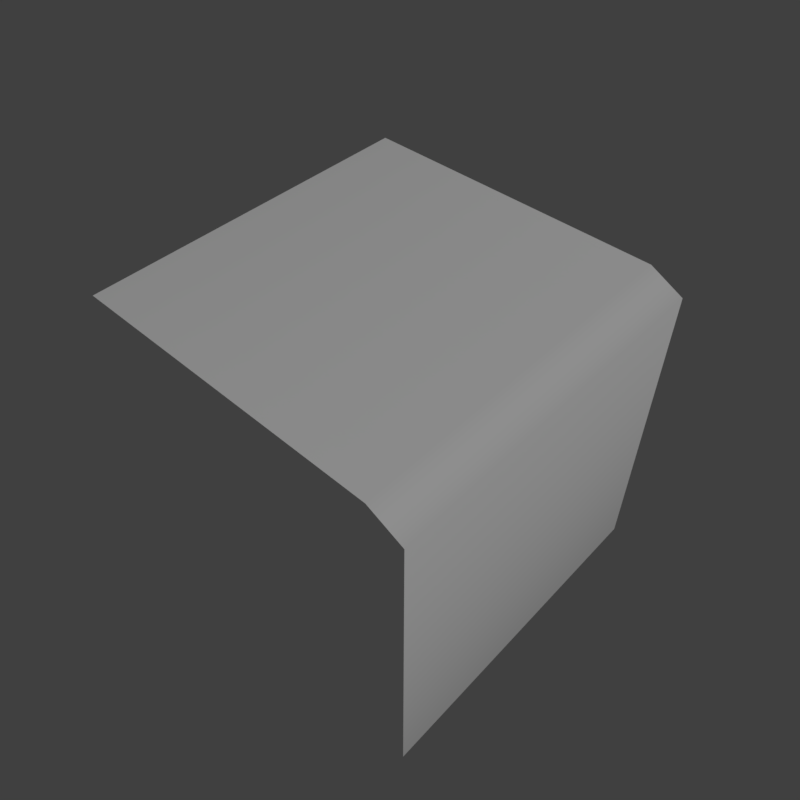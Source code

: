 # Source: grass_side.blend  (saved by Blender 2.79.0; exported with 4.5.12 LTS)
import bpy
from mathutils import Matrix  # noqa: F401  (used for matrix-valued properties, if any)

bpy.ops.wm.read_factory_settings(use_empty=True)
scene = bpy.context.scene
scene.name = 'Scene'

# ---- collections
col_collection_1 = bpy.data.collections.new('Collection 1'); scene.collection.children.link(col_collection_1)

# ---- materials (node trees are filled in below, after node groups)
mat_grass = bpy.data.materials.new('grass')
mat_grass.alpha_threshold = 0.0
mat_grass.use_transparent_shadow = False
mat_grass.roughness = 0.5
mat_grass.specular_intensity = 0.0

# ---- material node trees

# ---- world
world_world = bpy.data.worlds.new('World'); scene.world = world_world
world_world.color = (0.05088, 0.05088, 0.05088)
world_world.use_sun_shadow = False
world_world.sun_shadow_jitter_overblur = 0.0
world_world.cycles.sampling_method = 'MANUAL'

# ---- cameras
cam_camera = bpy.data.cameras.new('Camera')
cam_camera.clip_end = 100.0
cam_camera.lens = 35.0
cam_camera.sensor_width = 32.0
cam_camera.sensor_height = 18.0
cam_camera.display_size = 2.0
cam_camera.dof.focus_distance = 0.0
cam_camera.dof.aperture_fstop = 128.0
cam_camera.dof.aperture_blades = 6

# ---- lights
light_hemi = bpy.data.lights.new('Hemi', 'SUN')
light_hemi.transmission_factor = 0.0
light_hemi.angle = 0.1993
light_hemi.energy = 1.0
light_hemi.shadow_buffer_clip_start = 0.5
light_hemi.shadow_soft_size = 0.1
light_hemi.shadow_cascade_max_distance = 1000.0

# ---- meshes
me_grassside = bpy.data.meshes.new('GrassSide')
me_grassside.from_pydata([(0.8, -1.0, -8.941e-08), (0.8, 1.0, -8.941e-08), (1.0, -1.0, -2.0), (1.0, 1.0, -2.0), (-1.0, -1.0, -8.941e-08), (-1.0, 1.0, -8.941e-08), (1.0, -1.0, -0.1), (1.0, 1.0, -0.1)], [], [(6, 7, 1, 0), (1, 5, 4, 0), (6, 2, 3, 7)])
me_grassside.polygons.foreach_set('use_smooth', [True] * 3)
_uv = me_grassside.uv_layers.new(name='UVMap')
_uv.uv.foreach_set('vector', [0.25, 0.004883, 0.75, 0.004883, 0.75, 0.05, 0.25, 0.05, 0.5, 0.55, 0.5, 1.0, 0.0, 1.0, 0.0, 0.55, 0.5125, 0.9875, 0.5125, 0.5125, 0.9875, 0.5125, 0.9875, 0.9875])
me_grassside.materials.append(mat_grass)
me_grassside.use_remesh_preserve_volume = False
me_grassside.use_remesh_preserve_attributes = False
me_grassside.use_mirror_vertex_groups = False
me_grassside.use_paint_bone_selection = False
me_grassside.use_paint_mask = True
me_grassside.update()
me_grasssidecollider = bpy.data.meshes.new('GrassSideCollider')
me_grasssidecollider.from_pydata([(1.0, -1.0, -2.0), (1.0, 1.0, -2.0), (-1.0, -1.0, -8.941e-08), (-1.0, 1.0, -8.941e-08), (1.0, -1.0, 0.0), (1.0, 1.0, 0.0)], [], [(4, 0, 1, 5), (5, 3, 2, 4)])
me_grasssidecollider.polygons.foreach_set('use_smooth', [True] * 2)
_uv = me_grasssidecollider.uv_layers.new(name='UVMap')
_uv.uv.foreach_set('vector', [0.3094, 0.01156, 0.3095, 0.01983, 0.3095, 0.01983, 0.3094, 0.01156, 0.3333, 0.0124, 0.3333, 0.3333, 0.6667, 0.3333, 0.6667, 0.0124])
me_grasssidecollider.use_remesh_preserve_volume = False
me_grasssidecollider.use_remesh_preserve_attributes = False
me_grasssidecollider.use_mirror_vertex_groups = False
me_grasssidecollider.use_paint_bone_selection = False
me_grasssidecollider.use_paint_mask = True
me_grasssidecollider.update()

# ---- objects
ob_camera = bpy.data.objects.new('Camera', cam_camera)
ob_hemi = bpy.data.objects.new('Hemi', light_hemi)
ob_grassside = bpy.data.objects.new('GrassSide', me_grassside)
ob_grasssidecollider__colonly = bpy.data.objects.new('GrassSideCollider -colonly', me_grasssidecollider)

# ---- transforms, parenting, visibility, modifiers, constraints
ob_camera.location = (2.259, -2.378, 2.613)
ob_camera.rotation_euler = (0.7716, -2.034e-06, 0.7491)
ob_camera.hide_viewport = True
ob_camera.lineart.crease_threshold = 0.0
ob_hemi.location = (0.0, 0.0, 0.0)
ob_hemi.rotation_euler = (-0.588, 0.4478, -0.281)
ob_hemi.hide_viewport = True
ob_hemi.lineart.crease_threshold = 0.0
ob_grassside.location = (0.0, 0.0, 0.0)
ob_grassside.lineart.crease_threshold = 0.0
ob_grasssidecollider__colonly.parent = ob_grassside
ob_grasssidecollider__colonly.location = (0.0, 0.0, 0.0)
ob_grasssidecollider__colonly.hide_render = True
ob_grasssidecollider__colonly.display_type = 'WIRE'
ob_grasssidecollider__colonly.show_wire = True
ob_grasssidecollider__colonly.show_all_edges = True
ob_grasssidecollider__colonly.lineart.crease_threshold = 0.0

# ---- collection membership
col_collection_1.objects.link(ob_camera)
col_collection_1.objects.link(ob_hemi)
col_collection_1.objects.link(ob_grassside)
col_collection_1.objects.link(ob_grasssidecollider__colonly)

# ---- scene / render settings (as saved in the file)
scene.camera = ob_camera
scene.frame_start = 1; scene.frame_end = 250; scene.frame_set(144)
scene.render.engine = 'BLENDER_EEVEE_NEXT'
scene.render.resolution_x = 256
scene.render.resolution_y = 256
scene.render.resolution_percentage = 50
scene.render.dither_intensity = 0.0
scene.render.film_transparent = True
scene.cycles.use_denoising = False
scene.cycles.samples = 128
scene.cycles.sampling_pattern = 'TABULATED_SOBOL'
scene.cycles.use_adaptive_sampling = False
scene.cycles.use_light_tree = False
scene.cycles.blur_glossy = 0.0
scene.cycles.sample_clamp_indirect = 0.0
scene.view_settings.view_transform = 'Standard'
bpy.context.view_layer.update()
